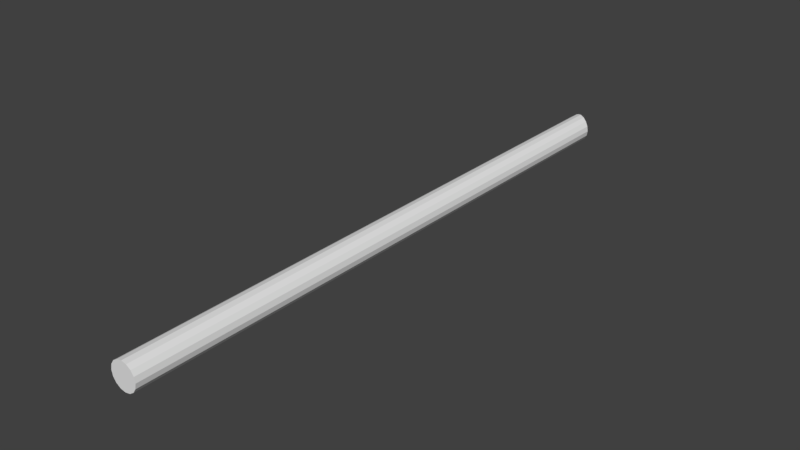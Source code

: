 # Source: WoodPole.blend  (saved by Blender 2.79.0; exported with 4.5.12 LTS)
import bpy
from mathutils import Matrix  # noqa: F401  (used for matrix-valued properties, if any)

bpy.ops.wm.read_factory_settings(use_empty=True)
scene = bpy.context.scene
scene.name = 'Scene'

# ---- collections
col_collection_1 = bpy.data.collections.new('Collection 1'); scene.collection.children.link(col_collection_1)

# ---- world
world_world = bpy.data.worlds.new('World'); scene.world = world_world
world_world.color = (0.05088, 0.05088, 0.05088)
world_world.use_sun_shadow = False
world_world.sun_shadow_jitter_overblur = 0.0
world_world.cycles.sampling_method = 'MANUAL'

# ---- meshes
me_cylinder_014 = bpy.data.meshes.new('Cylinder.014')
me_cylinder_014.from_pydata([(-5.811e-07, 0.00279, -12.0), (2.679, 0.002576, -11.09), (4.95, 0.001968, -8.485), (6.467, 0.001057, -4.592), (7.0, -1.78e-05, 5.123e-07), (6.467, -0.001092, 4.592), (4.95, -0.002003, 8.485), (2.679, -0.002612, 11.09), (4.758e-07, -0.002825, 12.0), (-2.679, -0.002612, 11.09), (-4.95, -0.002003, 8.485), (-6.467, -0.001092, 4.592), (-7.0, -1.78e-05, -1.553e-07), (-6.467, 0.001057, -4.592), (-4.95, 0.001968, -8.485), (-2.679, 0.002576, -11.09), (2.679, 310.5, -10.87), (-5.811e-07, 311.8, -11.79), (4.95, 309.4, 8.698), (7.0, 308.5, 0.2121), (6.467, 308.7, 4.804), (6.467, 308.7, -4.38), (4.95, 309.4, -8.273), (2.679, 310.5, 11.3), (4.758e-07, 311.8, 12.21), (-1.693, 312.6, -11.21), (-2.679, 312.0, -10.87), (-7.0, 309.2, 0.2126), (-6.467, 309.5, -4.379), (-6.467, 309.5, 4.805), (-4.95, 310.5, 8.699), (-4.95, 310.5, -8.272), (-1.693, 312.6, 11.64), (-2.679, 312.0, 11.3)], [], [(0, 17, 16, 1), (1, 16, 22, 2), (2, 22, 21, 3), (3, 21, 19, 4), (4, 19, 20, 5), (5, 20, 18, 6), (6, 18, 23, 7), (7, 23, 24, 8), (8, 24, 32, 33, 9), (9, 33, 30, 10), (10, 30, 29, 11), (11, 29, 27, 12), (12, 27, 28, 13), (13, 28, 31, 14), (14, 31, 26, 15), (15, 26, 25, 17, 0), (0, 1, 2, 3, 4, 5, 6, 7, 8, 9, 10, 11, 12, 13, 14, 15), (17, 25, 32, 24, 23, 18, 20, 19, 21, 22, 16), (25, 26, 31, 28, 27, 29, 30, 33, 32)])
me_cylinder_014.polygons.foreach_set('use_smooth', [True] * 19)
_k = set([(0, 1), (0, 15), (0, 17), (1, 2), (1, 16), (2, 3), (2, 22), (3, 4), (3, 21), (4, 5), (4, 19), (5, 6), (5, 20), (6, 7), (6, 18), (7, 8), (7, 23), (8, 9), (8, 24), (9, 10), (9, 33), (10, 11), (10, 30), (11, 12), (11, 29), (12, 13), (12, 27), (13, 14), (13, 28), (14, 15), (14, 31), (15, 26), (16, 17), (16, 22), (17, 25), (18, 20), (18, 23), (19, 20), (19, 21), (21, 22), (23, 24), (24, 32), (25, 26), (25, 32), (26, 31), (27, 28), (27, 29), (28, 31), (29, 30), (30, 33), (32, 33)])
me_cylinder_014.attributes.new('sharp_edge', 'BOOLEAN', 'EDGE').data.foreach_set('value', [ (min(e.vertices), max(e.vertices)) in _k for e in me_cylinder_014.edges])
me_cylinder_014.use_remesh_preserve_volume = False
me_cylinder_014.use_remesh_preserve_attributes = False
me_cylinder_014.use_mirror_vertex_groups = False
me_cylinder_014.update()
me_cylinder_014.normals_split_custom_set([tuple(v) for v in zip(*[iter([0.3227, 0.0006508, -0.9465, 0.3227, 0.0006508, -0.9465, 0.3227, 0.0006508, -0.9465, 0.3227, 0.0006508, -0.9465, 0.7533, 0.0004522, -0.6577, 0.7533, 0.0004522, -0.6577, 0.7533, 0.0004522, -0.6577, 0.7533, 0.0004522, -0.6577, 0.9317, 0.0002497, -0.3632, 0.9317, 0.0002497, -0.3632, 0.9317, 0.0002497, -0.3632, 0.9317, 0.0002497, -0.3632, 0.9933, 7.925e-05, -0.1153, 0.9933, 7.925e-05, -0.1153, 0.9933, 7.925e-05, -0.1153, 0.9933, 7.925e-05, -0.1153, 0.9933, -7.925e-05, 0.1153, 0.9933, -7.925e-05, 0.1153, 0.9933, -7.925e-05, 0.1153, 0.9933, -7.925e-05, 0.1153, 0.9317, -0.0002497, 0.3632, 0.9317, -0.0002497, 0.3632, 0.9317, -0.0002497, 0.3632, 0.9317, -0.0002497, 0.3632, 0.7533, -0.0004522, 0.6577, 0.7533, -0.0004522, 0.6577, 0.7533, -0.0004522, 0.6577, 0.7533, -0.0004522, 0.6577, 0.3227, -0.0006508, 0.9465, 0.3227, -0.0006508, 0.9465, 0.3227, -0.0006508, 0.9465, 0.3227, -0.0006508, 0.9465, -0.3227, -0.0006508, 0.9465, -0.3227, -0.0006508, 0.9465, -0.3227, -0.0006508, 0.9465, -0.3227, -0.0006508, 0.9465, -0.3227, -0.0006508, 0.9465, -0.7533, -0.0004522, 0.6577, -0.7533, -0.0004522, 0.6577, -0.7533, -0.0004522, 0.6577, -0.7533, -0.0004522, 0.6577, -0.9317, -0.0002497, 0.3632, -0.9317, -0.0002497, 0.3632, -0.9317, -0.0002497, 0.3632, -0.9317, -0.0002497, 0.3632, -0.9933, -7.925e-05, 0.1153, -0.9933, -7.925e-05, 0.1153, -0.9933, -7.925e-05, 0.1153, -0.9933, -7.925e-05, 0.1153, -0.9933, 7.925e-05, -0.1153, -0.9933, 7.925e-05, -0.1153, -0.9933, 7.925e-05, -0.1153, -0.9933, 7.925e-05, -0.1153, -0.9317, 0.0002497, -0.3632, -0.9317, 0.0002497, -0.3632, -0.9317, 0.0002497, -0.3632, -0.9317, 0.0002497, -0.3632, -0.7533, 0.0004522, -0.6577, -0.7533, 0.0004522, -0.6577, -0.7533, 0.0004522, -0.6577, -0.7533, 0.0004522, -0.6577, -0.3227, 0.0006508, -0.9465, -0.3227, 0.0006508, -0.9465, -0.3227, 0.0006508, -0.9465, -0.3227, 0.0006508, -0.9465, -0.3227, 0.0006508, -0.9465, -1.811e-12, -1.0, -0.000234, -1.811e-12, -1.0, -0.000234, -1.811e-12, -1.0, -0.000234, -1.811e-12, -1.0, -0.000234, -1.811e-12, -1.0, -0.000234, -1.811e-12, -1.0, -0.000234, -1.811e-12, -1.0, -0.000234, -1.811e-12, -1.0, -0.000234, -1.811e-12, -1.0, -0.000234, -1.811e-12, -1.0, -0.000234, -1.811e-12, -1.0, -0.000234, -1.811e-12, -1.0, -0.000234, -1.811e-12, -1.0, -0.000234, -1.811e-12, -1.0, -0.000234, -1.811e-12, -1.0, -0.000234, -1.811e-12, -1.0, -0.000234, 0.4302, 0.9027, 0.0002109, 0.4302, 0.9027, 0.0002109, 0.4302, 0.9027, 0.0002109, 0.4302, 0.9027, 0.0002109, 0.4302, 0.9027, 0.0002109, 0.4302, 0.9027, 0.0002109, 0.4302, 0.9027, 0.0002109, 0.4302, 0.9027, 0.0002109, 0.4302, 0.9027, 0.0002109, 0.4302, 0.9027, 0.0002109, 0.4302, 0.9027, 0.0002109, -0.5434, 0.8395, 0.0001979, -0.5434, 0.8395, 0.0001979, -0.5434, 0.8395, 0.0001979, -0.5434, 0.8395, 0.0001979, -0.5434, 0.8395, 0.0001979, -0.5434, 0.8395, 0.0001979, -0.5434, 0.8395, 0.0001979, -0.5434, 0.8395, 0.0001979, -0.5434, 0.8395, 0.0001979])] * 3)])

# ---- objects
ob_wood_pole = bpy.data.objects.new('Wood Pole', me_cylinder_014)

# ---- transforms, parenting, visibility, modifiers, constraints
ob_wood_pole.location = (1.476e-08, 0.0, 0.0)
ob_wood_pole.scale = (0.04354, 0.04354, 0.0254)
ob_wood_pole.color = (0.8, 0.8, 0.8, 1.0)
ob_wood_pole.lineart.crease_threshold = 0.0

# ---- collection membership
col_collection_1.objects.link(ob_wood_pole)

# ---- scene / render settings (as saved in the file)
scene.frame_start = 1; scene.frame_end = 250; scene.frame_set(1)
scene.render.engine = 'CYCLES'
scene.render.resolution_percentage = 50
scene.render.dither_intensity = 0.0
scene.cycles.use_denoising = False
scene.cycles.samples = 128
scene.cycles.sampling_pattern = 'TABULATED_SOBOL'
scene.cycles.light_sampling_threshold = 0.0
scene.cycles.use_adaptive_sampling = False
scene.cycles.use_light_tree = False
scene.cycles.blur_glossy = 0.0
scene.cycles.sample_clamp_indirect = 0.0
scene.view_settings.view_transform = 'Standard'
bpy.context.view_layer.update()

# ---- added for rendering (the .blend has no active camera and no usable light): camera, sun
cam_auto = bpy.data.cameras.new('AutoCamera')
cam_auto.lens = 50.0
cam_auto.sensor_width = 36.0
cam_auto.clip_end = 1000.0
ob_auto_camera = bpy.data.objects.new('AutoCamera', cam_auto)
scene.collection.objects.link(ob_auto_camera)
ob_auto_camera.location = (12.6196, -8.33764, 10.0984)
ob_auto_camera.rotation_euler = (1.09748, -7.21219e-08, 0.694738)
scene.camera = ob_auto_camera
light_auto_sun = bpy.data.lights.new('AutoSun', 'SUN')
light_auto_sun.energy = 3.0
light_auto_sun.angle = 0.0523599
ob_auto_sun = bpy.data.objects.new('AutoSun', light_auto_sun)
scene.collection.objects.link(ob_auto_sun)
ob_auto_sun.rotation_euler = (0.872665, 0.174533, 0.523599)
bpy.context.view_layer.update()
